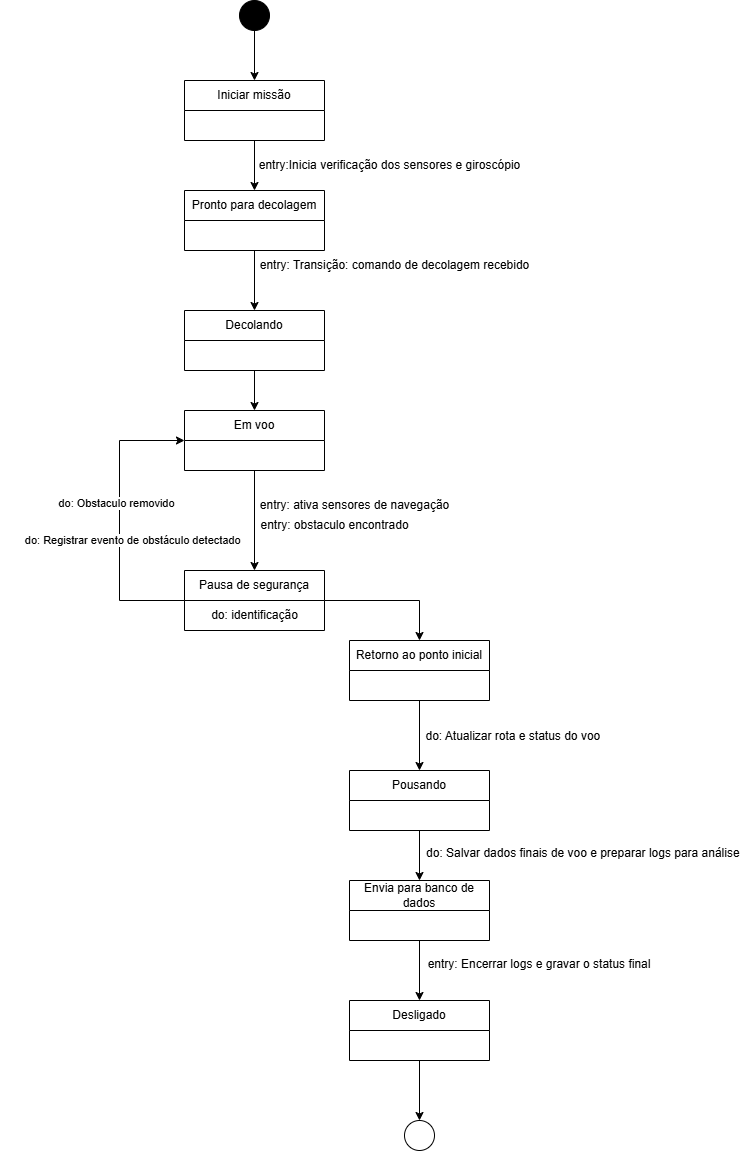

The diagram above was exported from draw.io. Its source (the exported page's mxGraphModel, read from the mxfile embedded in the PNG):
<mxGraphModel dx="1869" dy="562" grid="1" gridSize="10" guides="1" tooltips="1" connect="1" arrows="1" fold="1" page="1" pageScale="1" pageWidth="827" pageHeight="11000069" math="0" shadow="0">
  <root>
    <mxCell id="0" />
    <mxCell id="1" parent="0" />
    <mxCell id="F0GRXg8sNOzBxEVpfi2Z-19" style="edgeStyle=orthogonalEdgeStyle;rounded=0;orthogonalLoop=1;jettySize=auto;html=1;entryX=0.5;entryY=0;entryDx=0;entryDy=0;" parent="1" source="F0GRXg8sNOzBxEVpfi2Z-1" target="F0GRXg8sNOzBxEVpfi2Z-11" edge="1">
      <mxGeometry relative="1" as="geometry" />
    </mxCell>
    <mxCell id="F0GRXg8sNOzBxEVpfi2Z-1" value="Iniciar missão" style="swimlane;fontStyle=0;childLayout=stackLayout;horizontal=1;startSize=30;horizontalStack=0;resizeParent=1;resizeParentMax=0;resizeLast=0;collapsible=1;marginBottom=0;whiteSpace=wrap;html=1;" parent="1" vertex="1">
      <mxGeometry x="165" y="90" width="140" height="60" as="geometry" />
    </mxCell>
    <mxCell id="F0GRXg8sNOzBxEVpfi2Z-10" style="edgeStyle=orthogonalEdgeStyle;rounded=0;orthogonalLoop=1;jettySize=auto;html=1;entryX=0.5;entryY=0;entryDx=0;entryDy=0;" parent="1" source="F0GRXg8sNOzBxEVpfi2Z-8" target="F0GRXg8sNOzBxEVpfi2Z-1" edge="1">
      <mxGeometry relative="1" as="geometry" />
    </mxCell>
    <mxCell id="F0GRXg8sNOzBxEVpfi2Z-8" value="" style="ellipse;fillColor=strokeColor;html=1;" parent="1" vertex="1">
      <mxGeometry x="220" y="10" width="30" height="30" as="geometry" />
    </mxCell>
    <mxCell id="F0GRXg8sNOzBxEVpfi2Z-9" value="" style="ellipse;" parent="1" vertex="1">
      <mxGeometry x="385" y="1130" width="30" height="30" as="geometry" />
    </mxCell>
    <mxCell id="F0GRXg8sNOzBxEVpfi2Z-20" style="edgeStyle=orthogonalEdgeStyle;rounded=0;orthogonalLoop=1;jettySize=auto;html=1;entryX=0.5;entryY=0;entryDx=0;entryDy=0;" parent="1" source="F0GRXg8sNOzBxEVpfi2Z-11" target="F0GRXg8sNOzBxEVpfi2Z-13" edge="1">
      <mxGeometry relative="1" as="geometry" />
    </mxCell>
    <mxCell id="F0GRXg8sNOzBxEVpfi2Z-11" value="Pronto para decolagem" style="swimlane;fontStyle=0;childLayout=stackLayout;horizontal=1;startSize=30;horizontalStack=0;resizeParent=1;resizeParentMax=0;resizeLast=0;collapsible=1;marginBottom=0;whiteSpace=wrap;html=1;" parent="1" vertex="1">
      <mxGeometry x="165" y="200" width="140" height="60" as="geometry" />
    </mxCell>
    <mxCell id="F0GRXg8sNOzBxEVpfi2Z-21" style="edgeStyle=orthogonalEdgeStyle;rounded=0;orthogonalLoop=1;jettySize=auto;html=1;entryX=0.5;entryY=0;entryDx=0;entryDy=0;" parent="1" source="F0GRXg8sNOzBxEVpfi2Z-13" target="F0GRXg8sNOzBxEVpfi2Z-14" edge="1">
      <mxGeometry relative="1" as="geometry" />
    </mxCell>
    <mxCell id="F0GRXg8sNOzBxEVpfi2Z-13" value="Decolando" style="swimlane;fontStyle=0;childLayout=stackLayout;horizontal=1;startSize=30;horizontalStack=0;resizeParent=1;resizeParentMax=0;resizeLast=0;collapsible=1;marginBottom=0;whiteSpace=wrap;html=1;" parent="1" vertex="1">
      <mxGeometry x="165" y="320" width="140" height="60" as="geometry" />
    </mxCell>
    <mxCell id="F0GRXg8sNOzBxEVpfi2Z-22" style="edgeStyle=orthogonalEdgeStyle;rounded=0;orthogonalLoop=1;jettySize=auto;html=1;entryX=0.5;entryY=0;entryDx=0;entryDy=0;" parent="1" source="F0GRXg8sNOzBxEVpfi2Z-14" target="F0GRXg8sNOzBxEVpfi2Z-16" edge="1">
      <mxGeometry relative="1" as="geometry" />
    </mxCell>
    <mxCell id="F0GRXg8sNOzBxEVpfi2Z-14" value="Em voo" style="swimlane;fontStyle=0;childLayout=stackLayout;horizontal=1;startSize=30;horizontalStack=0;resizeParent=1;resizeParentMax=0;resizeLast=0;collapsible=1;marginBottom=0;whiteSpace=wrap;html=1;" parent="1" vertex="1">
      <mxGeometry x="165" y="420" width="140" height="60" as="geometry" />
    </mxCell>
    <mxCell id="F0GRXg8sNOzBxEVpfi2Z-24" style="edgeStyle=orthogonalEdgeStyle;rounded=0;orthogonalLoop=1;jettySize=auto;html=1;entryX=0.5;entryY=0;entryDx=0;entryDy=0;" parent="1" source="F0GRXg8sNOzBxEVpfi2Z-15" target="F0GRXg8sNOzBxEVpfi2Z-18" edge="1">
      <mxGeometry relative="1" as="geometry" />
    </mxCell>
    <mxCell id="F0GRXg8sNOzBxEVpfi2Z-15" value="Retorno ao ponto inicial" style="swimlane;fontStyle=0;childLayout=stackLayout;horizontal=1;startSize=30;horizontalStack=0;resizeParent=1;resizeParentMax=0;resizeLast=0;collapsible=1;marginBottom=0;whiteSpace=wrap;html=1;" parent="1" vertex="1">
      <mxGeometry x="330" y="650" width="140" height="60" as="geometry" />
    </mxCell>
    <mxCell id="F0GRXg8sNOzBxEVpfi2Z-23" style="edgeStyle=orthogonalEdgeStyle;rounded=0;orthogonalLoop=1;jettySize=auto;html=1;" parent="1" source="F0GRXg8sNOzBxEVpfi2Z-16" target="F0GRXg8sNOzBxEVpfi2Z-15" edge="1">
      <mxGeometry relative="1" as="geometry" />
    </mxCell>
    <mxCell id="F0GRXg8sNOzBxEVpfi2Z-16" value="Pausa de segurança" style="swimlane;fontStyle=0;childLayout=stackLayout;horizontal=1;startSize=30;horizontalStack=0;resizeParent=1;resizeParentMax=0;resizeLast=0;collapsible=1;marginBottom=0;whiteSpace=wrap;html=1;" parent="1" vertex="1">
      <mxGeometry x="165" y="580" width="140" height="60" as="geometry" />
    </mxCell>
    <mxCell id="F0GRXg8sNOzBxEVpfi2Z-36" value="do: identificação" style="text;html=1;align=center;verticalAlign=middle;resizable=0;points=[];autosize=1;strokeColor=none;fillColor=none;" parent="F0GRXg8sNOzBxEVpfi2Z-16" vertex="1">
      <mxGeometry y="30" width="140" height="30" as="geometry" />
    </mxCell>
    <mxCell id="F0GRXg8sNOzBxEVpfi2Z-26" style="edgeStyle=orthogonalEdgeStyle;rounded=0;orthogonalLoop=1;jettySize=auto;html=1;entryX=0.5;entryY=0;entryDx=0;entryDy=0;" parent="1" source="F0GRXg8sNOzBxEVpfi2Z-17" target="F0GRXg8sNOzBxEVpfi2Z-9" edge="1">
      <mxGeometry relative="1" as="geometry" />
    </mxCell>
    <mxCell id="F0GRXg8sNOzBxEVpfi2Z-17" value="Desligado" style="swimlane;fontStyle=0;childLayout=stackLayout;horizontal=1;startSize=30;horizontalStack=0;resizeParent=1;resizeParentMax=0;resizeLast=0;collapsible=1;marginBottom=0;whiteSpace=wrap;html=1;" parent="1" vertex="1">
      <mxGeometry x="330" y="1010" width="140" height="60" as="geometry" />
    </mxCell>
    <mxCell id="F0GRXg8sNOzBxEVpfi2Z-46" style="edgeStyle=orthogonalEdgeStyle;rounded=0;orthogonalLoop=1;jettySize=auto;html=1;entryX=0.5;entryY=0;entryDx=0;entryDy=0;" parent="1" source="F0GRXg8sNOzBxEVpfi2Z-18" target="F0GRXg8sNOzBxEVpfi2Z-45" edge="1">
      <mxGeometry relative="1" as="geometry" />
    </mxCell>
    <mxCell id="F0GRXg8sNOzBxEVpfi2Z-18" value="Pousando" style="swimlane;fontStyle=0;childLayout=stackLayout;horizontal=1;startSize=30;horizontalStack=0;resizeParent=1;resizeParentMax=0;resizeLast=0;collapsible=1;marginBottom=0;whiteSpace=wrap;html=1;" parent="1" vertex="1">
      <mxGeometry x="330" y="780" width="140" height="60" as="geometry" />
    </mxCell>
    <mxCell id="F0GRXg8sNOzBxEVpfi2Z-27" value="entry:Inicia verificação dos sensores e giroscópio" style="text;html=1;align=center;verticalAlign=middle;resizable=0;points=[];autosize=1;strokeColor=none;fillColor=none;" parent="1" vertex="1">
      <mxGeometry x="230" y="160" width="280" height="30" as="geometry" />
    </mxCell>
    <mxCell id="F0GRXg8sNOzBxEVpfi2Z-28" value="entry: Transição: comando de decolagem recebido" style="text;html=1;align=center;verticalAlign=middle;resizable=0;points=[];autosize=1;strokeColor=none;fillColor=none;" parent="1" vertex="1">
      <mxGeometry x="230" y="260" width="290" height="30" as="geometry" />
    </mxCell>
    <mxCell id="F0GRXg8sNOzBxEVpfi2Z-31" value="entry: ativa sensores de navegação" style="text;html=1;align=center;verticalAlign=middle;resizable=0;points=[];autosize=1;strokeColor=none;fillColor=none;" parent="1" vertex="1">
      <mxGeometry x="230" y="500" width="210" height="30" as="geometry" />
    </mxCell>
    <mxCell id="F0GRXg8sNOzBxEVpfi2Z-40" style="edgeStyle=orthogonalEdgeStyle;rounded=0;orthogonalLoop=1;jettySize=auto;html=1;entryX=0;entryY=0.5;entryDx=0;entryDy=0;" parent="1" source="F0GRXg8sNOzBxEVpfi2Z-36" target="F0GRXg8sNOzBxEVpfi2Z-14" edge="1">
      <mxGeometry relative="1" as="geometry">
        <Array as="points">
          <mxPoint x="100" y="610" />
          <mxPoint x="100" y="450" />
        </Array>
      </mxGeometry>
    </mxCell>
    <mxCell id="F0GRXg8sNOzBxEVpfi2Z-41" value="do: Obstaculo removido" style="edgeLabel;html=1;align=center;verticalAlign=middle;resizable=0;points=[];" parent="F0GRXg8sNOzBxEVpfi2Z-40" connectable="0" vertex="1">
      <mxGeometry x="0.1217" y="1" relative="1" as="geometry">
        <mxPoint x="-3" as="offset" />
      </mxGeometry>
    </mxCell>
    <mxCell id="F0GRXg8sNOzBxEVpfi2Z-50" value="&lt;span style=&quot;white-space: pre;&quot;&gt;&#09;&lt;/span&gt;do: Registrar evento de obstáculo detectado" style="edgeLabel;html=1;align=center;verticalAlign=middle;resizable=0;points=[];" parent="F0GRXg8sNOzBxEVpfi2Z-40" connectable="0" vertex="1">
      <mxGeometry x="-0.21" y="3" relative="1" as="geometry">
        <mxPoint x="3" y="-11" as="offset" />
      </mxGeometry>
    </mxCell>
    <mxCell id="F0GRXg8sNOzBxEVpfi2Z-44" value="entry: obstaculo encontrado" style="text;html=1;align=center;verticalAlign=middle;resizable=0;points=[];autosize=1;strokeColor=none;fillColor=none;" parent="1" vertex="1">
      <mxGeometry x="230" y="520" width="170" height="30" as="geometry" />
    </mxCell>
    <mxCell id="F0GRXg8sNOzBxEVpfi2Z-47" style="edgeStyle=orthogonalEdgeStyle;rounded=0;orthogonalLoop=1;jettySize=auto;html=1;entryX=0.5;entryY=0;entryDx=0;entryDy=0;" parent="1" source="F0GRXg8sNOzBxEVpfi2Z-45" target="F0GRXg8sNOzBxEVpfi2Z-17" edge="1">
      <mxGeometry relative="1" as="geometry" />
    </mxCell>
    <mxCell id="F0GRXg8sNOzBxEVpfi2Z-45" value="Envia para banco de dados" style="swimlane;fontStyle=0;childLayout=stackLayout;horizontal=1;startSize=30;horizontalStack=0;resizeParent=1;resizeParentMax=0;resizeLast=0;collapsible=1;marginBottom=0;whiteSpace=wrap;html=1;" parent="1" vertex="1">
      <mxGeometry x="330" y="890" width="140" height="60" as="geometry" />
    </mxCell>
    <mxCell id="F0GRXg8sNOzBxEVpfi2Z-48" value="&lt;span style=&quot;white-space: pre;&quot;&gt;&#09;&lt;/span&gt;do: Salvar dados finais de voo e preparar logs para análise" style="text;html=1;align=center;verticalAlign=middle;resizable=0;points=[];autosize=1;strokeColor=none;fillColor=none;" parent="1" vertex="1">
      <mxGeometry x="370" y="848" width="360" height="30" as="geometry" />
    </mxCell>
    <mxCell id="F0GRXg8sNOzBxEVpfi2Z-49" value="&lt;table&gt;&lt;tbody&gt;&lt;tr&gt;&lt;td data-col-size=&quot;sm&quot; data-end=&quot;1173&quot; data-start=&quot;1142&quot;&gt;&lt;strong data-end=&quot;1172&quot; data-start=&quot;1144&quot;&gt;&lt;/strong&gt;&lt;/td&gt;&lt;/tr&gt;&lt;/tbody&gt;&lt;/table&gt;&lt;table&gt;&lt;tbody&gt;&lt;tr&gt;&lt;td data-col-size=&quot;md&quot; data-end=&quot;1238&quot; data-start=&quot;1173&quot;&gt;&lt;span style=&quot;white-space: pre;&quot;&gt;&#09;&lt;/span&gt;do: Atualizar rota e status do voo&lt;/td&gt;&lt;/tr&gt;&lt;/tbody&gt;&lt;/table&gt;" style="text;html=1;align=center;verticalAlign=middle;resizable=0;points=[];autosize=1;strokeColor=none;fillColor=none;" parent="1" vertex="1">
      <mxGeometry x="365" y="723" width="230" height="40" as="geometry" />
    </mxCell>
    <mxCell id="F0GRXg8sNOzBxEVpfi2Z-51" value="&lt;span style=&quot;white-space: pre;&quot;&gt;&#09;&lt;/span&gt;entry: Encerrar logs e gravar o status final" style="text;whiteSpace=wrap;html=1;" parent="1" vertex="1">
      <mxGeometry x="380" y="960" width="330" height="40" as="geometry" />
    </mxCell>
  </root>
</mxGraphModel>